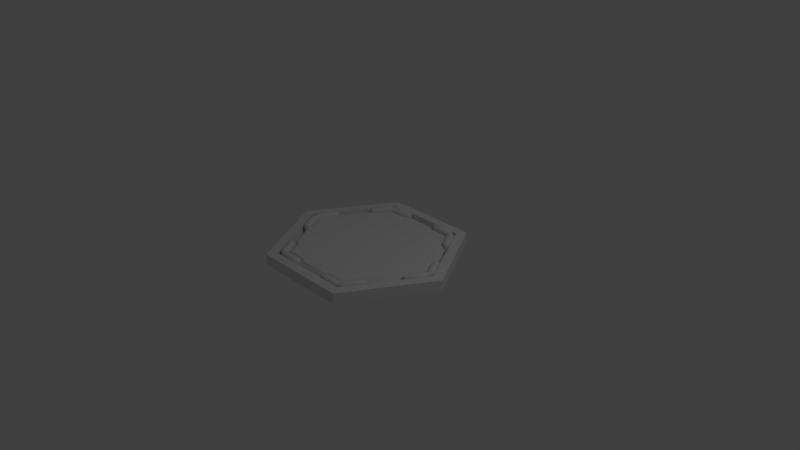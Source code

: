 # Source: Component_Hexabackground.blend  (saved by Blender 2.79.0; exported with 4.5.12 LTS)
import bpy
from mathutils import Matrix  # noqa: F401  (used for matrix-valued properties, if any)

bpy.ops.wm.read_factory_settings(use_empty=True)
scene = bpy.context.scene
scene.name = 'Scene'

# ---- collections
col_collection_1 = bpy.data.collections.new('Collection 1'); scene.collection.children.link(col_collection_1)

# ---- world
world_world = bpy.data.worlds.new('World'); scene.world = world_world
world_world.color = (0.05088, 0.05088, 0.05088)
world_world.use_sun_shadow = False
world_world.sun_shadow_jitter_overblur = 0.0
world_world.cycles.sampling_method = 'MANUAL'

# ---- cameras
cam_camera = bpy.data.cameras.new('Camera')
cam_camera.clip_end = 100.0
cam_camera.lens = 35.0
cam_camera.sensor_width = 32.0
cam_camera.sensor_height = 18.0
cam_camera.ortho_scale = 7.314
cam_camera.dof.focus_distance = 0.0
cam_camera.dof.aperture_fstop = 128.0

# ---- lights
light_lamp = bpy.data.lights.new('Lamp', 'POINT')
light_lamp.transmission_factor = 0.0
light_lamp.cutoff_distance = 30.0
light_lamp.energy = 100.0
light_lamp.shadow_buffer_clip_start = 1.001
light_lamp.shadow_soft_size = 0.1
light_lamp.shadow_maximum_resolution = 0.006
light_lamp.use_absolute_resolution = True

# ---- meshes
me_circle_004 = bpy.data.meshes.new('Circle.004')
me_circle_004.from_pydata([(0.5808, 1.006, 0.0005505), (-0.5808, 1.006, 0.0005505), (-1.162, -5.977e-08, 0.0005505), (-0.5808, -1.006, 0.0005505), (0.5808, -1.006, 0.0005505), (1.162, -1.198e-07, 0.0005505), (0.6525, 1.13, -0.002496), (-0.6525, 1.13, -0.002496), (-1.305, -1.172e-07, -0.002496), (-0.6525, -1.13, -0.002496), (0.6525, -1.13, -0.002496), (1.305, -1.749e-07, -0.002496), (0.5808, 1.006, -0.1551), (-0.5808, 1.006, -0.1551), (-1.162, -5.977e-08, -0.1551), (-0.5808, -1.006, -0.1551), (0.5808, -1.006, -0.1551), (1.162, -1.198e-07, -0.1551), (0.6525, 1.13, -0.1521), (-0.6525, 1.13, -0.1521), (-1.305, -1.172e-07, -0.1521), (-0.6525, -1.13, -0.1521), (0.6525, -1.13, -0.1521), (1.305, -1.749e-07, -0.1521)], [], [(4, 5, 11, 10), (2, 3, 9, 8), (0, 1, 7, 6), (5, 0, 6, 11), (3, 4, 10, 9), (1, 2, 8, 7), (10, 11, 23, 22), (1, 0, 12, 13), (7, 8, 20, 19), (5, 4, 16, 17), (11, 6, 18, 23), (2, 1, 13, 14), (8, 9, 21, 20), (0, 5, 17, 12), (3, 2, 14, 15), (9, 10, 22, 21), (6, 7, 19, 18), (4, 3, 15, 16), (14, 20, 21, 15), (15, 21, 22, 16), (13, 19, 20, 14), (12, 18, 19, 13), (17, 23, 18, 12), (16, 22, 23, 17)])
me_circle_004.use_remesh_preserve_volume = False
me_circle_004.use_remesh_preserve_attributes = False
me_circle_004.use_mirror_vertex_groups = False
me_circle_004.update()
me_circle = bpy.data.meshes.new('Circle')
me_circle.from_pydata([(-0.6066, -0.9466, 0.09227), (-0.7346, -0.7248, 0.09227), (-0.6066, -0.9466, -0.0074), (-0.5213, -0.8974, -0.0074), (-0.6481, -0.6778, -0.0074), (-0.7296, -0.6478, -0.0074), (-0.7346, -0.7248, -0.0074), (-0.5897, -0.9241, 0.174), (-0.6066, -0.9466, 0.1481), (-0.5664, -0.9298, 0.174), (-0.5213, -0.8974, 0.1481), (-0.5507, -0.8983, 0.174), (-0.6481, -0.6778, 0.1481), (-0.6658, -0.6989, 0.174), (-0.7296, -0.6478, 0.1481), (-0.706, -0.6841, 0.174), (-0.7346, -0.7248, 0.1481), (-0.7083, -0.7187, 0.174), (-1.123, -0.05201, 0.09227), (-1.038, -0.002782, 0.09227), (-0.995, -0.2738, 0.09227), (-1.123, -0.05201, -0.0074), (-1.038, -0.002782, -0.0074), (-0.911, -0.2224, -0.0074), (-0.9258, -0.308, -0.0074), (-0.995, -0.2738, -0.0074), (-1.095, -0.04862, 0.174), (-1.123, -0.05201, 0.1481), (-1.088, -0.02558, 0.174), (-1.038, -0.002782, 0.1481), (-1.053, -0.02777, 0.174), (-0.911, -0.2224, 0.1481), (-0.9382, -0.2272, 0.174), (-0.9258, -0.308, 0.1481), (-0.9455, -0.2694, 0.174), (-0.995, -0.2738, 0.1481), (-0.9765, -0.254, 0.174), (1.123, 0.05201, 0.09227), (0.911, 0.2224, 0.09227), (0.995, 0.2738, 0.09227), (1.123, 0.05201, -0.0074), (0.911, 0.2224, -0.0074), (0.9258, 0.308, -0.0074), (0.995, 0.2738, -0.0074), (1.095, 0.04862, 0.174), (1.123, 0.05201, 0.1481), (1.088, 0.02558, 0.174), (1.053, 0.02777, 0.174), (0.911, 0.2224, 0.1481), (0.9382, 0.2272, 0.174), (0.9258, 0.308, 0.1481), (0.9455, 0.2694, 0.174), (0.995, 0.2738, 0.1481), (0.9765, 0.254, 0.174), (0.6066, 0.9466, 0.09227), (0.7346, 0.7248, 0.09227), (0.6066, 0.9466, -0.0074), (0.6481, 0.6778, -0.0074), (0.7296, 0.6478, -0.0074), (0.7346, 0.7248, -0.0074), (0.5897, 0.9241, 0.174), (0.6066, 0.9466, 0.1481), (0.5664, 0.9298, 0.174), (0.5507, 0.8983, 0.174), (0.6481, 0.6778, 0.1481), (0.6658, 0.6989, 0.174), (0.7296, 0.6478, 0.1481), (0.706, 0.6841, 0.174), (0.7346, 0.7248, 0.1481), (0.7083, 0.7187, 0.174), (-1.123, 0.05201, 0.09227), (-0.911, 0.2224, 0.09227), (-0.995, 0.2738, 0.09227), (-1.123, 0.05201, -0.0074), (-0.911, 0.2224, -0.0074), (-0.9258, 0.308, -0.0074), (-0.995, 0.2738, -0.0074), (-1.095, 0.04862, 0.174), (-1.123, 0.05201, 0.1481), (-1.088, 0.02558, 0.174), (-1.053, 0.02777, 0.174), (-0.911, 0.2224, 0.1481), (-0.9382, 0.2272, 0.174), (-0.9258, 0.308, 0.1481), (-0.9455, 0.2694, 0.174), (-0.995, 0.2738, 0.1481), (-0.9765, 0.254, 0.174), (-0.6066, 0.9466, 0.09227), (-0.6481, 0.6778, 0.09227), (-0.7346, 0.7248, 0.09227), (-0.6066, 0.9466, -0.0074), (-0.5213, 0.8974, -0.0074), (-0.6481, 0.6778, -0.0074), (-0.7296, 0.6478, -0.0074), (-0.7346, 0.7248, -0.0074), (-0.5897, 0.9241, 0.174), (-0.6066, 0.9466, 0.1481), (-0.5664, 0.9298, 0.174), (-0.5213, 0.8974, 0.1481), (-0.5507, 0.8983, 0.174), (-0.6481, 0.6778, 0.1481), (-0.6658, 0.6989, 0.174), (-0.7296, 0.6478, 0.1481), (-0.706, 0.6841, 0.174), (-0.7346, 0.7248, 0.1481), (-0.7083, 0.7187, 0.174), (0.6066, -0.9466, 0.09227), (0.6481, -0.6778, 0.09227), (0.7346, -0.7248, 0.09227), (0.6066, -0.9466, -0.0074), (0.6481, -0.6778, -0.0074), (0.7296, -0.6478, -0.0074), (0.7346, -0.7248, -0.0074), (0.5897, -0.9241, 0.174), (0.6066, -0.9466, 0.1481), (0.5664, -0.9298, 0.174), (0.5507, -0.8983, 0.174), (0.6481, -0.6778, 0.1481), (0.6658, -0.6989, 0.174), (0.7296, -0.6478, 0.1481), (0.706, -0.6841, 0.174), (0.7346, -0.7248, 0.1481), (0.7083, -0.7187, 0.174), (1.123, -0.05201, 0.09227), (1.038, -0.002782, 0.09227), (0.911, -0.2224, 0.09227), (0.995, -0.2738, 0.09227), (1.123, -0.05201, -0.0074), (1.038, -0.002782, -0.0074), (0.911, -0.2224, -0.0074), (0.9258, -0.308, -0.0074), (0.995, -0.2738, -0.0074), (1.095, -0.04862, 0.174), (1.123, -0.05201, 0.1481), (1.088, -0.02558, 0.174), (1.038, -0.002782, 0.1481), (1.053, -0.02777, 0.174), (0.911, -0.2224, 0.1481), (0.9382, -0.2272, 0.174), (0.9258, -0.308, 0.1481), (0.9455, -0.2694, 0.174), (0.995, -0.2738, 0.1481), (0.9765, -0.254, 0.174), (-0.5165, 0.9986, 0.09227), (-0.2604, 0.9986, 0.09227), (-0.5165, 0.9986, -0.0074), (-0.2629, 0.9002, -0.0074), (-0.1962, 0.9558, -0.0074), (-0.2604, 0.9986, -0.0074), (-0.5054, 0.9727, 0.174), (-0.5165, 0.9986, 0.1481), (-0.5221, 0.9554, 0.174), (-0.5026, 0.9261, 0.174), (-0.2629, 0.9002, 0.1481), (-0.2723, 0.9261, 0.174), (-0.1962, 0.9558, 0.1481), (-0.2394, 0.9535, 0.174), (-0.2604, 0.9986, 0.1481), (-0.2682, 0.9727, 0.174), (0.5165, 0.9986, 0.09227), (0.2604, 0.9986, 0.09227), (0.5165, 0.9986, -0.0074), (0.5165, 0.9002, -0.0074), (0.2629, 0.9002, -0.0074), (0.1962, 0.9558, -0.0074), (0.2604, 0.9986, -0.0074), (0.5054, 0.9727, 0.174), (0.5165, 0.9986, 0.1481), (0.5221, 0.9554, 0.174), (0.5165, 0.9002, 0.1481), (0.5026, 0.9261, 0.174), (0.2629, 0.9002, 0.1481), (0.2723, 0.9261, 0.174), (0.1962, 0.9558, 0.1481), (0.2394, 0.9535, 0.174), (0.2604, 0.9986, 0.1481), (0.2682, 0.9727, 0.174), (-0.5165, -0.9986, 0.09227), (-0.2604, -0.9986, 0.09227), (-0.5165, -0.9986, -0.0074), (-0.2629, -0.9002, -0.0074), (-0.1962, -0.9558, -0.0074), (-0.2604, -0.9986, -0.0074), (-0.5054, -0.9727, 0.174), (-0.5165, -0.9986, 0.1481), (-0.5221, -0.9554, 0.174), (-0.5026, -0.9261, 0.174), (-0.2629, -0.9002, 0.1481), (-0.2723, -0.9261, 0.174), (-0.1962, -0.9558, 0.1481), (-0.2394, -0.9535, 0.174), (-0.2604, -0.9986, 0.1481), (-0.2682, -0.9727, 0.174), (0.5165, -0.9986, 0.09227), (0.2604, -0.9986, 0.09227), (0.5165, -0.9986, -0.0074), (0.5165, -0.9002, -0.0074), (0.2629, -0.9002, -0.0074), (0.1962, -0.9558, -0.0074), (0.2604, -0.9986, -0.0074), (0.5054, -0.9727, 0.174), (0.5165, -0.9986, 0.1481), (0.5221, -0.9554, 0.174), (0.5165, -0.9002, 0.1481), (0.5026, -0.9261, 0.174), (0.2629, -0.9002, 0.1481), (0.2723, -0.9261, 0.174), (0.1962, -0.9558, 0.1481), (0.2394, -0.9535, 0.174), (0.2604, -0.9986, 0.1481), (0.2682, -0.9727, 0.174), (-0.5532, 0.9582, 0.1496), (-0.554, 0.9595, 0.09227), (-0.5412, 0.9373, 0.1481), (-0.5412, 0.9373, 0.09227), (-0.5412, 0.9373, -0.0074), (-0.554, 0.9595, -0.0074), (0.5412, -0.9373, 0.1481), (0.554, -0.9595, 0.1481), (0.554, -0.9595, 0.09227), (0.554, -0.9595, -0.0074), (-1.082, -6.903e-08, 0.1481), (-1.108, -7.451e-08, 0.1481), (-1.082, -6.903e-08, 0.09227), (-1.108, -7.451e-08, -0.0074), (-1.108, -7.451e-08, 0.09227), (-1.082, -6.903e-08, -0.0074), (-0.554, -0.9595, 0.09227), (-0.554, -0.9595, -0.0074), (-0.554, -0.9595, 0.1481), (0.554, 0.9595, 0.09227), (0.5412, 0.9373, 0.1481), (0.554, 0.9595, 0.1481), (0.554, 0.9595, -0.0074), (-0.5412, -0.9373, 0.1481), (1.106, 7.369e-08, 0.1496), (1.082, 6.903e-08, 0.1481), (1.108, 7.451e-08, -0.0074), (1.108, 7.451e-08, 0.09227), (-0.261, -0.4521, 0.1491), (0.522, 5.96e-08, 0.1491), (0.261, 0.4521, 0.1491), (-0.261, 0.4521, 0.1491), (0.261, -0.4521, 0.1491), (-0.522, 0.0, 0.1491), (0.4932, -0.8542, 0.1446), (-0.4932, -0.8542, 0.1446), (0.9864, 2.384e-07, 0.1446), (0.4932, 0.8542, 0.1446), (-0.4932, 0.8542, 0.1446), (-0.9864, -5.96e-08, 0.1446), (0.251, -0.8542, 0.1446), (-0.251, -0.8542, 0.1446), (0.8664, -0.2077, 0.1446), (0.6131, -0.6465, 0.1446), (0.6101, 0.6517, 0.1446), (0.8694, 0.2025, 0.1446), (-0.251, 0.8542, 0.1446), (0.251, 0.8542, 0.1446), (-0.8664, 0.2077, 0.1446), (-0.6131, 0.6465, 0.1446), (-0.6101, -0.6517, 0.1446), (-0.8694, -0.2025, 0.1446), (0.19, -0.8972, 0.1446), (-0.19, -0.8972, 0.1446), (0.872, -0.2841, 0.1446), (0.6821, -0.6131, 0.1446), (0.6818, 0.6135, 0.1446), (0.8722, 0.2837, 0.1446), (-0.19, 0.8972, 0.1446), (0.1899, 0.8972, 0.1446), (-0.872, 0.2841, 0.1446), (-0.6821, 0.6131, 0.1446), (-0.6818, -0.6135, 0.1446), (-0.8722, -0.2837, 0.1446), (0.5234, 0.9066, 0.09104), (0.2664, -0.9066, 0.09104), (-0.2664, -0.9066, 0.09104), (-0.2664, 0.9066, 0.09104), (0.2664, 0.9066, 0.09104), (0.2016, -0.9522, 0.09104), (-0.2016, -0.9522, 0.09104), (-0.9249, 0.3025, 0.09104), (-0.7244, 0.6497, 0.09104), (-0.911, -0.2224, 0.1031), (-0.9249, -0.3025, 0.09104), (-0.6481, -0.6778, 0.1031), (-0.7244, -0.6497, 0.09104), (-0.5247, 0.9043, 0.09104), (-0.5247, -0.9043, 0.09104), (0.2056, 0.948, 0.09227), (-0.2056, 0.948, 0.09227), (0.5208, -0.9066, 0.09104), (0.6429, 0.6867, 0.0976), (0.7228, 0.6503, 0.09213), (0.7244, -0.6497, 0.09104), (0.9246, 0.3008, 0.09213), (0.9249, -0.3025, 0.09104)], [(213, 214)], [(1, 287, 5, 6), (286, 289, 3, 4), (0, 1, 6, 2), (287, 286, 4, 5), (0, 227, 229, 8), (287, 1, 16, 14), (1, 0, 8, 16), (9, 7, 8, 229), (11, 9, 229, 234, 10), (13, 11, 10, 12), (15, 13, 12, 14), (17, 15, 14, 16), (7, 17, 16, 8), (9, 11, 13, 15, 17, 7), (20, 25, 24, 285), (284, 23, 22, 19), (18, 21, 25, 20), (285, 24, 23, 284), (18, 27, 222, 225), (285, 33, 35, 20), (20, 35, 27, 18), (28, 222, 27, 26), (30, 29, 221, 222, 28), (32, 31, 29, 30), (34, 33, 31, 32), (36, 35, 33, 34), (26, 27, 35, 36), (28, 26, 36, 34, 32, 30), (39, 43, 42, 296), (38, 41, 128, 124), (37, 40, 43, 39), (296, 42, 41, 38), (37, 45, 235, 238), (296, 50, 52, 39), (39, 52, 45, 37), (46, 235, 45, 44), (47, 135, 236, 235, 46), (49, 48, 135, 47), (51, 50, 48, 49), (53, 52, 50, 51), (44, 45, 52, 53), (46, 44, 53, 51, 49, 47), (55, 294, 58, 59), (293, 275, 162, 57), (54, 55, 59, 56), (294, 293, 57, 58), (54, 230, 232, 61), (294, 55, 68, 66), (55, 54, 61, 68), (62, 60, 61, 232), (63, 62, 232, 231, 169), (65, 63, 169, 64), (67, 65, 64, 66), (69, 67, 66, 68), (60, 69, 68, 61), (62, 63, 65, 67, 69, 60), (72, 282, 75, 76), (71, 19, 22, 74), (70, 72, 76, 73), (282, 71, 74, 75), (70, 225, 222, 78), (282, 72, 85, 83), (72, 70, 78, 85), (79, 77, 78, 222), (80, 79, 222, 221, 29), (82, 80, 29, 81), (84, 82, 81, 83), (86, 84, 83, 85), (77, 86, 85, 78), (79, 80, 82, 84, 86, 77), (89, 94, 93, 283), (88, 92, 91, 288), (87, 90, 94, 89), (283, 93, 92, 88), (87, 96, 211, 212), (283, 102, 104, 89), (89, 104, 96, 87), (97, 211, 96, 95), (99, 98, 213, 211, 97), (101, 100, 98, 99), (103, 102, 100, 101), (105, 104, 102, 103), (95, 96, 104, 105), (97, 95, 105, 103, 101, 99), (108, 112, 111, 295), (107, 110, 196, 292), (106, 109, 112, 108), (295, 111, 110, 107), (106, 114, 218, 219), (295, 119, 121, 108), (108, 121, 114, 106), (115, 218, 114, 113), (116, 203, 217, 218, 115), (118, 117, 203, 116), (120, 119, 117, 118), (122, 121, 119, 120), (113, 114, 121, 122), (115, 113, 122, 120, 118, 116), (126, 297, 130, 131), (125, 124, 128, 129), (123, 126, 131, 127), (297, 125, 129, 130), (123, 238, 235, 133), (297, 126, 141, 139), (126, 123, 133, 141), (134, 132, 133, 235), (136, 134, 235, 236, 135), (138, 136, 135, 137), (140, 138, 137, 139), (142, 140, 139, 141), (132, 142, 141, 133), (134, 136, 138, 140, 142, 132), (144, 291, 147, 148), (278, 288, 91, 146), (143, 144, 148, 145), (291, 278, 146, 147), (143, 212, 211, 150), (291, 144, 157, 155), (144, 143, 150, 157), (151, 149, 150, 211), (152, 151, 211, 213, 98), (154, 152, 98, 153), (156, 154, 153, 155), (158, 156, 155, 157), (149, 158, 157, 150), (151, 152, 154, 156, 158, 149), (160, 165, 164, 290), (279, 163, 162, 275), (159, 161, 165, 160), (290, 164, 163, 279), (159, 167, 232, 230), (290, 173, 175, 160), (160, 175, 167, 159), (168, 232, 167, 166), (170, 169, 231, 232, 168), (172, 171, 169, 170), (174, 173, 171, 172), (176, 175, 173, 174), (166, 167, 175, 176), (168, 166, 176, 174, 172, 170), (178, 182, 181, 281), (277, 180, 3, 289), (177, 179, 182, 178), (281, 181, 180, 277), (177, 184, 229, 227), (281, 189, 191, 178), (178, 191, 184, 177), (185, 229, 184, 183), (186, 10, 234, 229, 185), (188, 187, 10, 186), (190, 189, 187, 188), (192, 191, 189, 190), (183, 184, 191, 192), (185, 183, 192, 190, 188, 186), (194, 280, 198, 199), (276, 292, 196, 197), (193, 194, 199, 195), (280, 276, 197, 198), (193, 219, 218, 201), (280, 194, 209, 207), (194, 193, 201, 209), (202, 200, 201, 218), (204, 202, 218, 217, 203), (206, 204, 203, 205), (208, 206, 205, 207), (210, 208, 207, 209), (200, 210, 209, 201), (202, 204, 206, 208, 210, 200), (216, 212, 143, 145), (212, 216, 90, 87), (220, 219, 193, 195), (219, 220, 109, 106), (228, 227, 0, 2), (230, 233, 161, 159), (233, 230, 54, 56), (238, 237, 40, 37), (224, 225, 70, 73), (225, 224, 21, 18), (237, 238, 123, 127), (227, 228, 179, 177), (243, 240, 241, 242, 244, 239), (244, 250, 262, 261, 246, 239), (241, 248, 258, 257, 249, 242), (243, 245, 254, 253, 247, 240), (242, 249, 260, 259, 250, 244), (240, 247, 256, 255, 248, 241), (239, 246, 252, 251, 245, 243), (257, 258, 270, 269), (255, 256, 268, 267), (253, 254, 266, 265), (251, 252, 264, 263), (261, 262, 274, 273), (259, 260, 272, 271), (255, 267, 294, 293), (256, 247, 124, 38), (268, 256, 38, 296), (250, 259, 71, 19), (258, 248, 275, 279), (253, 265, 297, 125), (260, 249, 288, 88), (266, 254, 107, 295), (246, 261, 286, 289), (262, 250, 19, 284), (251, 263, 280, 276), (264, 252, 277, 281), (263, 264, 281, 280), (261, 273, 287, 286), (265, 266, 295, 297), (245, 251, 276, 292), (274, 262, 284, 285), (267, 268, 296, 294), (259, 271, 282, 71), (269, 270, 290, 291), (247, 253, 125, 124), (272, 260, 88, 283), (271, 272, 283, 282), (273, 274, 285, 287), (248, 255, 293, 275), (257, 269, 291, 278), (252, 246, 289, 277), (270, 258, 279, 290), (249, 257, 278, 288), (254, 245, 292, 107), (290, 279, 171, 173), (289, 286, 12, 10), (292, 276, 205, 203), (276, 280, 207, 205), (284, 19, 29, 31), (125, 297, 139, 137), (278, 291, 155, 153), (279, 275, 169, 171), (19, 71, 81, 29), (88, 288, 98, 100), (281, 277, 187, 189), (71, 282, 83, 81), (283, 88, 100, 102), (288, 278, 153, 98), (107, 292, 203, 117), (275, 293, 64, 169), (286, 287, 14, 12), (38, 124, 135, 48), (296, 38, 48, 50), (285, 284, 31, 33), (277, 289, 10, 187), (124, 125, 137, 135), (295, 107, 117, 119), (293, 294, 66, 64)])
me_circle.polygons.foreach_set('use_smooth', [True] * 247)
_k = set([(19, 71), (19, 284), (38, 124), (38, 296), (71, 282), (88, 283), (88, 288), (107, 292), (107, 295), (124, 125), (125, 297), (239, 243), (239, 244), (240, 241), (240, 243), (241, 242), (242, 244), (245, 251), (245, 254), (246, 252), (246, 261), (247, 253), (247, 256), (248, 255), (248, 258), (249, 257), (249, 260), (250, 259), (250, 262), (251, 263), (252, 264), (253, 265), (254, 266), (255, 267), (256, 268), (257, 269), (258, 270), (259, 271), (260, 272), (261, 273), (262, 274), (263, 264), (265, 266), (267, 268), (269, 270), (271, 272), (273, 274), (275, 279), (275, 293), (276, 280), (276, 292), (277, 281), (277, 289), (278, 288), (278, 291), (279, 290), (284, 285), (286, 287), (286, 289), (293, 294)])
me_circle.attributes.new('sharp_edge', 'BOOLEAN', 'EDGE').data.foreach_set('value', [ (min(e.vertices), max(e.vertices)) in _k for e in me_circle.edges])
_uv = me_circle.uv_layers.new(name='UVMap')
_uv.uv.foreach_set('vector', [0.7017, 0.2234, 0.6859, 0.2437, 0.6629, 0.218, 0.6834, 0.2003, 0.6688, 0.2669, 0.6019, 0.3278, 0.5785, 0.3022, 0.6414, 0.2395, 0.7637, 0.2004, 0.7017, 0.2234, 0.6834, 0.2003, 0.7571, 0.1701, 0.6859, 0.2437, 0.6688, 0.2669, 0.6414, 0.2395, 0.6629, 0.218, 0.7637, 0.2004, 0.7817, 0.1989, 0.7812, 0.2187, 0.7656, 0.2156, 0.6859, 0.2437, 0.7017, 0.2234, 0.7109, 0.2329, 0.7042, 0.2448, 0.7017, 0.2234, 0.7637, 0.2004, 0.7656, 0.2156, 0.7109, 0.2329, 0.7712, 0.2266, 0.7655, 0.2249, 0.7656, 0.2156, 0.7812, 0.2187, 0.7702, 0.2359, 0.7712, 0.2266, 0.7812, 0.2187, 0.7817, 0.2276, 0.7817, 0.2443, 0.7185, 0.2479, 0.7702, 0.2359, 0.7817, 0.2443, 0.7159, 0.2566, 0.7118, 0.2437, 0.7185, 0.2479, 0.7159, 0.2566, 0.7042, 0.2448, 0.7159, 0.2391, 0.7118, 0.2437, 0.7042, 0.2448, 0.7109, 0.2329, 0.7655, 0.2249, 0.7159, 0.2391, 0.7109, 0.2329, 0.7656, 0.2156, 0.7712, 0.2266, 0.7702, 0.2359, 0.7185, 0.2479, 0.7118, 0.2437, 0.7159, 0.2391, 0.7655, 0.2249, 0.701, 0.1056, 0.6823, 0.1285, 0.662, 0.1105, 0.6855, 0.08494, 0.6686, 0.06147, 0.6407, 0.08859, 0.5785, 0.02467, 0.6036, 0.0002191, 0.7629, 0.1291, 0.756, 0.1599, 0.6823, 0.1285, 0.701, 0.1056, 0.6855, 0.08494, 0.662, 0.1105, 0.6407, 0.08859, 0.6686, 0.06147, 0.7629, 0.1291, 0.7648, 0.1139, 0.7805, 0.1109, 0.7808, 0.1307, 0.6855, 0.08494, 0.7038, 0.08416, 0.7104, 0.09618, 0.701, 0.1056, 0.701, 0.1056, 0.7104, 0.09618, 0.7648, 0.1139, 0.7629, 0.1291, 0.7704, 0.103, 0.7805, 0.1109, 0.7648, 0.1139, 0.7647, 0.1047, 0.7694, 0.09377, 0.7806, 0.08563, 0.7808, 0.102, 0.7805, 0.1109, 0.7704, 0.103, 0.7182, 0.08127, 0.7157, 0.07254, 0.7806, 0.08563, 0.7694, 0.09377, 0.7114, 0.08529, 0.7038, 0.08416, 0.7157, 0.07254, 0.7182, 0.08127, 0.7154, 0.08998, 0.7104, 0.09618, 0.7038, 0.08416, 0.7114, 0.08529, 0.7647, 0.1047, 0.7648, 0.1139, 0.7104, 0.09618, 0.7154, 0.08998, 0.7704, 0.103, 0.7647, 0.1047, 0.7154, 0.08998, 0.7114, 0.08529, 0.7182, 0.08127, 0.7694, 0.09377, 0.7149, 0.6863, 0.7335, 0.6623, 0.7559, 0.6806, 0.7316, 0.7091, 0.7528, 0.73, 0.779, 0.7035, 0.8479, 0.7715, 0.8217, 0.798, 0.6529, 0.6654, 0.6583, 0.6345, 0.7335, 0.6623, 0.7149, 0.6863, 0.7316, 0.7091, 0.7559, 0.6806, 0.779, 0.7035, 0.7528, 0.73, 0.6529, 0.6654, 0.6517, 0.6804, 0.6367, 0.6848, 0.6353, 0.6648, 0.7316, 0.7091, 0.7109, 0.707, 0.705, 0.6959, 0.7149, 0.6863, 0.7149, 0.6863, 0.705, 0.6959, 0.6517, 0.6804, 0.6529, 0.6654, 0.6467, 0.6913, 0.6367, 0.6848, 0.6517, 0.6804, 0.6522, 0.6894, 0.6481, 0.7003, 0.6359, 0.7089, 0.6367, 0.693, 0.6367, 0.6848, 0.6467, 0.6913, 0.6981, 0.7104, 0.7009, 0.7187, 0.6359, 0.7089, 0.6481, 0.7003, 0.7042, 0.7063, 0.7109, 0.707, 0.7009, 0.7187, 0.6981, 0.7104, 0.7003, 0.702, 0.705, 0.6959, 0.7109, 0.707, 0.7042, 0.7063, 0.6522, 0.6894, 0.6517, 0.6804, 0.705, 0.6959, 0.7003, 0.702, 0.6467, 0.6913, 0.6522, 0.6894, 0.7003, 0.702, 0.7042, 0.7063, 0.6981, 0.7104, 0.6481, 0.7003, 0.2875, 0.9118, 0.3033, 0.8895, 0.3276, 0.9166, 0.3063, 0.935, 0.324, 0.865, 0.3876, 0.7993, 0.4136, 0.8244, 0.3496, 0.8937, 0.2263, 0.9338, 0.2875, 0.9118, 0.3063, 0.935, 0.2324, 0.964, 0.3033, 0.8895, 0.324, 0.865, 0.3496, 0.8937, 0.3276, 0.9166, 0.2263, 0.9338, 0.2085, 0.9351, 0.2094, 0.9156, 0.2247, 0.9188, 0.3033, 0.8895, 0.2875, 0.9118, 0.2778, 0.9025, 0.2835, 0.8915, 0.2875, 0.9118, 0.2263, 0.9338, 0.2247, 0.9188, 0.2778, 0.9025, 0.2194, 0.908, 0.225, 0.9098, 0.2247, 0.9188, 0.2094, 0.9156, 0.2205, 0.8989, 0.2194, 0.908, 0.2094, 0.9156, 0.2091, 0.9068, 0.2077, 0.8903, 0.2708, 0.8882, 0.2205, 0.8989, 0.2077, 0.8903, 0.2737, 0.88, 0.2769, 0.8923, 0.2708, 0.8882, 0.2737, 0.88, 0.2835, 0.8915, 0.2731, 0.8966, 0.2769, 0.8923, 0.2835, 0.8915, 0.2778, 0.9025, 0.225, 0.9098, 0.2731, 0.8966, 0.2778, 0.9025, 0.2247, 0.9188, 0.2194, 0.908, 0.2205, 0.8989, 0.2708, 0.8882, 0.2769, 0.8923, 0.2731, 0.8966, 0.225, 0.9098, 0.8605, 0.1105, 0.8784, 0.08781, 0.9021, 0.1171, 0.8789, 0.1353, 0.9011, 0.06658, 0.9742, 0.0002195, 0.9998, 0.02841, 0.9267, 0.09477, 0.7969, 0.1304, 0.8605, 0.1105, 0.8789, 0.1353, 0.8017, 0.1618, 0.8784, 0.08781, 0.9011, 0.06658, 0.9267, 0.09477, 0.9021, 0.1171, 0.7969, 0.1304, 0.7786, 0.1309, 0.7805, 0.1109, 0.7959, 0.1151, 0.8784, 0.08781, 0.8605, 0.1105, 0.8507, 0.1005, 0.857, 0.08924, 0.8605, 0.1105, 0.7969, 0.1304, 0.7959, 0.1151, 0.8507, 0.1005, 0.7911, 0.1038, 0.7966, 0.1059, 0.7959, 0.1151, 0.7805, 0.1109, 0.7927, 0.09466, 0.7911, 0.1038, 0.7805, 0.1109, 0.7808, 0.102, 0.7806, 0.08563, 0.8439, 0.08549, 0.7927, 0.09466, 0.7806, 0.08563, 0.847, 0.0771, 0.8501, 0.08985, 0.8439, 0.08549, 0.847, 0.0771, 0.857, 0.08924, 0.8461, 0.09415, 0.8501, 0.08985, 0.857, 0.08924, 0.8507, 0.1005, 0.7966, 0.1059, 0.8461, 0.09415, 0.8507, 0.1005, 0.7959, 0.1151, 0.7911, 0.1038, 0.7927, 0.09466, 0.8439, 0.08549, 0.8501, 0.08985, 0.8461, 0.09415, 0.7966, 0.1059, 0.5579, 0.9112, 0.5388, 0.9353, 0.5164, 0.9164, 0.5409, 0.8882, 0.5191, 0.8663, 0.4927, 0.8935, 0.4236, 0.8265, 0.4485, 0.7985, 0.6206, 0.9329, 0.6148, 0.9641, 0.5388, 0.9353, 0.5579, 0.9112, 0.5409, 0.8882, 0.5164, 0.9164, 0.4927, 0.8935, 0.5191, 0.8663, 0.6206, 0.9329, 0.622, 0.9177, 0.6372, 0.9136, 0.6384, 0.9337, 0.5409, 0.8882, 0.5621, 0.8902, 0.568, 0.9016, 0.5579, 0.9112, 0.5579, 0.9112, 0.568, 0.9016, 0.622, 0.9177, 0.6206, 0.9329, 0.6272, 0.9068, 0.6372, 0.9136, 0.622, 0.9177, 0.6216, 0.9086, 0.626, 0.8976, 0.6369, 0.8892, 0.6374, 0.9054, 0.6372, 0.9136, 0.6272, 0.9068, 0.5752, 0.8869, 0.5724, 0.8785, 0.6369, 0.8892, 0.626, 0.8976, 0.5689, 0.8911, 0.5621, 0.8902, 0.5724, 0.8785, 0.5752, 0.8869, 0.5728, 0.8955, 0.568, 0.9016, 0.5621, 0.8902, 0.5689, 0.8911, 0.6216, 0.9086, 0.622, 0.9177, 0.568, 0.9016, 0.5728, 0.8955, 0.6272, 0.9068, 0.6216, 0.9086, 0.5728, 0.8955, 0.5689, 0.8911, 0.5752, 0.8869, 0.626, 0.8976, 0.2893, 0.6869, 0.3081, 0.6632, 0.3303, 0.6817, 0.3062, 0.7096, 0.3277, 0.7311, 0.3537, 0.7043, 0.4232, 0.7714, 0.3984, 0.7989, 0.2274, 0.6656, 0.2331, 0.6347, 0.3081, 0.6632, 0.2893, 0.6869, 0.3062, 0.7096, 0.3303, 0.6817, 0.3537, 0.7043, 0.3277, 0.7311, 0.2274, 0.6656, 0.2261, 0.6806, 0.2109, 0.6841, 0.2097, 0.6648, 0.3062, 0.7096, 0.2853, 0.7076, 0.2794, 0.6965, 0.2893, 0.6869, 0.2893, 0.6869, 0.2794, 0.6965, 0.2261, 0.6806, 0.2274, 0.6656, 0.2209, 0.6915, 0.2109, 0.6841, 0.2261, 0.6806, 0.2265, 0.6897, 0.2222, 0.7006, 0.2097, 0.7091, 0.2108, 0.6929, 0.2109, 0.6841, 0.2209, 0.6915, 0.2724, 0.711, 0.2752, 0.7193, 0.2097, 0.7091, 0.2222, 0.7006, 0.2786, 0.7069, 0.2853, 0.7076, 0.2752, 0.7193, 0.2724, 0.711, 0.2747, 0.7025, 0.2794, 0.6965, 0.2853, 0.7076, 0.2786, 0.7069, 0.2265, 0.6897, 0.2261, 0.6806, 0.2794, 0.6965, 0.2747, 0.7025, 0.2209, 0.6915, 0.2265, 0.6897, 0.2747, 0.7025, 0.2786, 0.7069, 0.2724, 0.711, 0.2222, 0.7006, 0.5577, 0.6869, 0.5407, 0.7099, 0.5164, 0.6816, 0.5388, 0.6629, 0.5188, 0.7315, 0.4497, 0.798, 0.4236, 0.7709, 0.4927, 0.7044, 0.62, 0.6654, 0.5577, 0.6869, 0.5388, 0.6629, 0.6144, 0.6346, 0.5407, 0.7099, 0.5188, 0.7315, 0.4927, 0.7044, 0.5164, 0.6816, 0.62, 0.6654, 0.638, 0.6645, 0.6367, 0.6848, 0.6214, 0.6805, 0.5407, 0.7099, 0.5577, 0.6869, 0.5677, 0.6965, 0.5618, 0.7078, 0.5577, 0.6869, 0.62, 0.6654, 0.6214, 0.6805, 0.5677, 0.6965, 0.6266, 0.6914, 0.621, 0.6896, 0.6214, 0.6805, 0.6367, 0.6848, 0.6253, 0.7005, 0.6266, 0.6914, 0.6367, 0.6848, 0.6367, 0.693, 0.6359, 0.7089, 0.5749, 0.7111, 0.6253, 0.7005, 0.6359, 0.7089, 0.5721, 0.7195, 0.5686, 0.707, 0.5749, 0.7111, 0.5721, 0.7195, 0.5618, 0.7078, 0.5725, 0.7026, 0.5686, 0.707, 0.5618, 0.7078, 0.5677, 0.6965, 0.621, 0.6896, 0.5725, 0.7026, 0.5677, 0.6965, 0.6214, 0.6805, 0.6266, 0.6914, 0.6253, 0.7005, 0.5749, 0.7111, 0.5686, 0.707, 0.5725, 0.7026, 0.621, 0.6896, 0.7149, 0.9142, 0.7318, 0.8917, 0.7558, 0.9207, 0.7329, 0.9384, 0.751, 0.8719, 0.8145, 0.7985, 0.8417, 0.8236, 0.7782, 0.8971, 0.6529, 0.9332, 0.7149, 0.9142, 0.7329, 0.9384, 0.6574, 0.9636, 0.7318, 0.8917, 0.751, 0.8719, 0.7782, 0.8971, 0.7558, 0.9207, 0.6529, 0.9332, 0.6352, 0.9334, 0.6372, 0.9136, 0.6521, 0.9183, 0.7318, 0.8917, 0.7149, 0.9142, 0.7052, 0.9046, 0.7109, 0.8939, 0.7149, 0.9142, 0.6529, 0.9332, 0.6521, 0.9183, 0.7052, 0.9046, 0.6474, 0.9073, 0.6528, 0.9093, 0.6521, 0.9183, 0.6372, 0.9136, 0.649, 0.8983, 0.6474, 0.9073, 0.6372, 0.9136, 0.6374, 0.9054, 0.6369, 0.8892, 0.6988, 0.8903, 0.649, 0.8983, 0.6369, 0.8892, 0.7018, 0.8824, 0.7046, 0.8944, 0.6988, 0.8903, 0.7018, 0.8824, 0.7109, 0.8939, 0.7007, 0.8985, 0.7046, 0.8944, 0.7109, 0.8939, 0.7052, 0.9046, 0.6528, 0.9093, 0.7007, 0.8985, 0.7052, 0.9046, 0.6521, 0.9183, 0.6474, 0.9073, 0.649, 0.8983, 0.6988, 0.8903, 0.7046, 0.8944, 0.7007, 0.8985, 0.6528, 0.9093, 0.1299, 0.9167, 0.1117, 0.9417, 0.08795, 0.9238, 0.1123, 0.8937, 0.09236, 0.8736, 0.06472, 0.8997, 0.0002191, 0.8264, 0.02698, 0.7993, 0.1936, 0.9352, 0.1894, 0.9668, 0.1117, 0.9417, 0.1299, 0.9167, 0.1123, 0.8937, 0.08795, 0.9238, 0.06472, 0.8997, 0.09236, 0.8736, 0.1936, 0.9352, 0.1942, 0.9199, 0.2094, 0.9156, 0.2116, 0.9351, 0.1123, 0.8937, 0.1337, 0.8958, 0.1397, 0.9067, 0.1299, 0.9167, 0.1299, 0.9167, 0.1397, 0.9067, 0.1942, 0.9199, 0.1936, 0.9352, 0.1989, 0.9087, 0.2094, 0.9156, 0.1942, 0.9199, 0.1934, 0.9108, 0.1971, 0.8995, 0.2077, 0.8903, 0.2091, 0.9068, 0.2094, 0.9156, 0.1989, 0.9087, 0.1461, 0.892, 0.1429, 0.8839, 0.2077, 0.8903, 0.1971, 0.8995, 0.1402, 0.8963, 0.1337, 0.8958, 0.1429, 0.8839, 0.1461, 0.892, 0.1442, 0.9004, 0.1397, 0.9067, 0.1337, 0.8958, 0.1402, 0.8963, 0.1934, 0.9108, 0.1942, 0.9199, 0.1397, 0.9067, 0.1442, 0.9004, 0.1989, 0.9087, 0.1934, 0.9108, 0.1442, 0.9004, 0.1402, 0.8963, 0.1461, 0.892, 0.1971, 0.8995, 0.861, 0.2162, 0.8787, 0.1908, 0.9026, 0.2083, 0.8794, 0.2384, 0.9022, 0.2586, 0.9277, 0.2304, 0.9991, 0.2996, 0.9737, 0.3278, 0.7967, 0.1987, 0.8004, 0.1669, 0.8787, 0.1908, 0.861, 0.2162, 0.8794, 0.2384, 0.9026, 0.2083, 0.9277, 0.2304, 0.9022, 0.2586, 0.7967, 0.1987, 0.7964, 0.2141, 0.7812, 0.2187, 0.7787, 0.1991, 0.8794, 0.2384, 0.8579, 0.2374, 0.8514, 0.2265, 0.861, 0.2162, 0.861, 0.2162, 0.8514, 0.2265, 0.7964, 0.2141, 0.7967, 0.1987, 0.7919, 0.2255, 0.7812, 0.2187, 0.7964, 0.2141, 0.7974, 0.2232, 0.7938, 0.2346, 0.7817, 0.2443, 0.7817, 0.2276, 0.7812, 0.2187, 0.7919, 0.2255, 0.8452, 0.2414, 0.8485, 0.2495, 0.7817, 0.2443, 0.7938, 0.2346, 0.8511, 0.237, 0.8579, 0.2374, 0.8485, 0.2495, 0.8452, 0.2414, 0.847, 0.2329, 0.8514, 0.2265, 0.8579, 0.2374, 0.8511, 0.237, 0.7974, 0.2232, 0.7964, 0.2141, 0.8514, 0.2265, 0.847, 0.2329, 0.7919, 0.2255, 0.7974, 0.2232, 0.847, 0.2329, 0.8511, 0.237, 0.8452, 0.2414, 0.7938, 0.2346, 0.132, 0.6851, 0.1147, 0.7078, 0.09055, 0.6791, 0.1135, 0.6608, 0.09298, 0.7287, 0.02631, 0.7989, 0.0002191, 0.7718, 0.06668, 0.7019, 0.1946, 0.6651, 0.132, 0.6851, 0.1135, 0.6608, 0.1897, 0.6342, 0.1147, 0.7078, 0.09298, 0.7287, 0.06668, 0.7019, 0.09055, 0.6791, 0.1946, 0.6651, 0.2126, 0.6645, 0.2109, 0.6841, 0.1957, 0.6802, 0.1147, 0.7078, 0.132, 0.6851, 0.1419, 0.6948, 0.1359, 0.7059, 0.132, 0.6851, 0.1946, 0.6651, 0.1957, 0.6802, 0.1419, 0.6948, 0.2006, 0.6913, 0.195, 0.6893, 0.1957, 0.6802, 0.2109, 0.6841, 0.1991, 0.7004, 0.2006, 0.6913, 0.2109, 0.6841, 0.2108, 0.6929, 0.2097, 0.7091, 0.1487, 0.7093, 0.1991, 0.7004, 0.2097, 0.7091, 0.1457, 0.7174, 0.1426, 0.7052, 0.1487, 0.7093, 0.1457, 0.7174, 0.1359, 0.7059, 0.1465, 0.7009, 0.1426, 0.7052, 0.1359, 0.7059, 0.1419, 0.6948, 0.195, 0.6893, 0.1465, 0.7009, 0.1419, 0.6948, 0.1957, 0.6802, 0.2006, 0.6913, 0.1991, 0.7004, 0.1487, 0.7093, 0.1426, 0.7052, 0.1465, 0.7009, 0.195, 0.6893, 0.6396, 0.966, 0.6352, 0.9334, 0.6529, 0.9332, 0.6574, 0.9636, 0.6384, 0.9337, 0.6331, 0.9674, 0.6148, 0.9641, 0.6206, 0.9329, 0.2076, 0.6315, 0.2126, 0.6645, 0.1946, 0.6651, 0.1897, 0.6342, 0.2097, 0.6648, 0.2151, 0.6315, 0.2331, 0.6347, 0.2274, 0.6656, 0.7747, 0.1663, 0.7817, 0.1989, 0.7637, 0.2004, 0.7571, 0.1701, 0.2116, 0.9351, 0.2079, 0.9692, 0.1894, 0.9668, 0.1936, 0.9352, 0.2148, 0.9674, 0.2085, 0.9351, 0.2263, 0.9338, 0.2324, 0.964, 0.6353, 0.6648, 0.6402, 0.6315, 0.6583, 0.6345, 0.6529, 0.6654, 0.7834, 0.1644, 0.7786, 0.1309, 0.7969, 0.1304, 0.8017, 0.1618, 0.7808, 0.1307, 0.774, 0.164, 0.756, 0.1599, 0.7629, 0.1291, 0.6323, 0.6315, 0.638, 0.6645, 0.62, 0.6654, 0.6144, 0.6346, 0.7787, 0.1991, 0.7818, 0.1649, 0.8004, 0.1669, 0.7967, 0.1987, 0.2883, 0.1615, 0.4223, 0.2381, 0.4223, 0.3925, 0.2892, 0.4699, 0.1556, 0.3932, 0.1552, 0.2392, 0.1556, 0.3932, 0.03576, 0.4612, 0.03467, 0.3909, 0.03458, 0.2404, 0.03614, 0.1706, 0.1552, 0.2392, 0.4223, 0.3925, 0.5411, 0.4616, 0.4789, 0.4993, 0.353, 0.5727, 0.2895, 0.6075, 0.2892, 0.4699, 0.2883, 0.1615, 0.2878, 0.02383, 0.3517, 0.05784, 0.4808, 0.1314, 0.542, 0.1695, 0.4223, 0.2381, 0.2892, 0.4699, 0.2895, 0.6075, 0.2256, 0.5734, 0.0968, 0.4996, 0.03576, 0.4612, 0.1556, 0.3932, 0.4223, 0.2381, 0.542, 0.1695, 0.544, 0.2402, 0.5431, 0.3918, 0.5411, 0.4616, 0.4223, 0.3925, 0.1552, 0.2392, 0.03614, 0.1706, 0.09817, 0.1326, 0.2242, 0.05873, 0.2878, 0.02383, 0.2883, 0.1615, 0.353, 0.5727, 0.4789, 0.4993, 0.4689, 0.5196, 0.3752, 0.5736, 0.5431, 0.3918, 0.544, 0.2402, 0.5564, 0.2616, 0.5553, 0.3709, 0.4808, 0.1314, 0.3517, 0.05784, 0.375, 0.05672, 0.4697, 0.1112, 0.2242, 0.05873, 0.09817, 0.1326, 0.1081, 0.1123, 0.202, 0.05782, 0.03458, 0.2404, 0.03467, 0.3909, 0.02223, 0.37, 0.02256, 0.2613, 0.0968, 0.4996, 0.2256, 0.5734, 0.2023, 0.5745, 0.1078, 0.5198, 0.5431, 0.3918, 0.5553, 0.3709, 0.5772, 0.3754, 0.5628, 0.3976, 0.544, 0.2402, 0.542, 0.1695, 0.5618, 0.1604, 0.5653, 0.2371, 0.5564, 0.2616, 0.544, 0.2402, 0.5653, 0.2371, 0.5781, 0.2573, 0.03576, 0.4612, 0.0968, 0.4996, 0.082, 0.5153, 0.01791, 0.4736, 0.4789, 0.4993, 0.5411, 0.4616, 0.5604, 0.4757, 0.4959, 0.5157, 0.4808, 0.1314, 0.4697, 0.1112, 0.4844, 0.09367, 0.4955, 0.1156, 0.2256, 0.5734, 0.2895, 0.6075, 0.2864, 0.631, 0.2194, 0.5943, 0.375, 0.05672, 0.3517, 0.05784, 0.3578, 0.03696, 0.3823, 0.03538, 0.03614, 0.1706, 0.03458, 0.2404, 0.01584, 0.2381, 0.01423, 0.1618, 0.03467, 0.3909, 0.03576, 0.4612, 0.01525, 0.4687, 0.01579, 0.3933, 0.2242, 0.05873, 0.202, 0.05782, 0.1945, 0.0363, 0.2185, 0.03607, 0.1081, 0.1123, 0.09817, 0.1326, 0.08116, 0.1163, 0.09303, 0.0956, 0.202, 0.05782, 0.1081, 0.1123, 0.09303, 0.0956, 0.1945, 0.0363, 0.03458, 0.2404, 0.02256, 0.2613, 0.0002191, 0.2573, 0.01584, 0.2381, 0.4697, 0.1112, 0.375, 0.05672, 0.3823, 0.03538, 0.4844, 0.09367, 0.2878, 0.02383, 0.2242, 0.05873, 0.2185, 0.03607, 0.2844, 0.0005379, 0.02223, 0.37, 0.03467, 0.3909, 0.01579, 0.3933, 0.0002206, 0.3742, 0.5553, 0.3709, 0.5564, 0.2616, 0.5781, 0.2573, 0.5772, 0.3754, 0.0968, 0.4996, 0.1078, 0.5198, 0.09311, 0.5373, 0.082, 0.5153, 0.3752, 0.5736, 0.4689, 0.5196, 0.4843, 0.5347, 0.3811, 0.5946, 0.542, 0.1695, 0.4808, 0.1314, 0.4955, 0.1156, 0.5589, 0.1558, 0.2023, 0.5745, 0.2256, 0.5734, 0.2194, 0.5943, 0.1949, 0.5958, 0.1078, 0.5198, 0.2023, 0.5745, 0.1949, 0.5958, 0.09311, 0.5373, 0.02256, 0.2613, 0.02223, 0.37, 0.0002206, 0.3742, 0.0002191, 0.2573, 0.5411, 0.4616, 0.5431, 0.3918, 0.5628, 0.3976, 0.5629, 0.4713, 0.353, 0.5727, 0.3752, 0.5736, 0.3811, 0.5946, 0.3588, 0.5954, 0.09817, 0.1326, 0.03614, 0.1706, 0.01677, 0.1572, 0.08116, 0.1163, 0.4689, 0.5196, 0.4789, 0.4993, 0.4959, 0.5157, 0.4843, 0.5347, 0.2895, 0.6075, 0.353, 0.5727, 0.3588, 0.5954, 0.2915, 0.631, 0.3517, 0.05784, 0.2878, 0.02383, 0.2895, 0.0002191, 0.3578, 0.03696, 0.1123, 0.8937, 0.1334, 0.869, 0.1429, 0.8839, 0.1337, 0.8958, 0.7831, 0.262, 0.7072, 0.2705, 0.7159, 0.2566, 0.7817, 0.2443, 0.2096, 0.7264, 0.1372, 0.7323, 0.1457, 0.7174, 0.2097, 0.7091, 0.1372, 0.7323, 0.1147, 0.7078, 0.1359, 0.7059, 0.1457, 0.7174, 0.7072, 0.05843, 0.7814, 0.06856, 0.7806, 0.08563, 0.7157, 0.07254, 0.5639, 0.7343, 0.5407, 0.7099, 0.5618, 0.7078, 0.5721, 0.7195, 0.711, 0.8676, 0.7318, 0.8917, 0.7109, 0.8939, 0.7018, 0.8824, 0.1334, 0.869, 0.2078, 0.8728, 0.2077, 0.8903, 0.1429, 0.8839, 0.7814, 0.06856, 0.8558, 0.06237, 0.847, 0.0771, 0.7806, 0.08563, 0.5642, 0.8637, 0.6376, 0.8719, 0.6369, 0.8892, 0.5724, 0.8785, 0.8794, 0.2384, 0.8579, 0.2641, 0.8485, 0.2495, 0.8579, 0.2374, 0.8558, 0.06237, 0.8784, 0.08781, 0.857, 0.08924, 0.847, 0.0771, 0.5409, 0.8882, 0.5642, 0.8637, 0.5724, 0.8785, 0.5621, 0.8902, 0.6376, 0.8719, 0.711, 0.8676, 0.7018, 0.8824, 0.6369, 0.8892, 0.2834, 0.7338, 0.2096, 0.7264, 0.2097, 0.7091, 0.2752, 0.7193, 0.2078, 0.8728, 0.278, 0.8664, 0.2737, 0.88, 0.2077, 0.8903, 0.7072, 0.2705, 0.6859, 0.2437, 0.7042, 0.2448, 0.7159, 0.2566, 0.7093, 0.7335, 0.6356, 0.7257, 0.6359, 0.7089, 0.7009, 0.7187, 0.7316, 0.7091, 0.7093, 0.7335, 0.7009, 0.7187, 0.7109, 0.707, 0.6855, 0.08494, 0.7072, 0.05843, 0.7157, 0.07254, 0.7038, 0.08416, 0.8579, 0.2641, 0.7831, 0.262, 0.7817, 0.2443, 0.8485, 0.2495, 0.6356, 0.7257, 0.5639, 0.7343, 0.5721, 0.7195, 0.6359, 0.7089, 0.3062, 0.7096, 0.2834, 0.7338, 0.2752, 0.7193, 0.2853, 0.7076, 0.278, 0.8664, 0.3033, 0.8895, 0.2835, 0.8915, 0.2737, 0.88])
me_circle.use_remesh_preserve_volume = False
me_circle.use_remesh_preserve_attributes = False
me_circle.use_mirror_vertex_groups = False
me_circle.update()

# ---- objects
ob_circle_001 = bpy.data.objects.new('Circle.001', me_circle_004)
ob_circle = bpy.data.objects.new('Circle', me_circle)
ob_lamp = bpy.data.objects.new('Lamp', light_lamp)
ob_camera = bpy.data.objects.new('Camera', cam_camera)

# ---- transforms, parenting, visibility, modifiers, constraints
ob_circle_001.location = (0.0, 0.0, 0.156)
ob_circle_001.lineart.crease_threshold = 0.0
ob_circle.location = (0.0, 0.0, 0.0074)
ob_circle.lineart.crease_threshold = 0.0
ob_lamp.location = (4.076, 1.005, 5.904)
ob_lamp.rotation_euler = (0.6503, 0.05522, 1.866)
ob_lamp.lock_rotations_4d = False
ob_lamp.empty_display_type = 'ARROWS'
ob_lamp.color = (0.0, 0.0, 0.0, 0.0)
ob_lamp.lineart.crease_threshold = 0.0
ob_camera.location = (7.481, -6.508, 5.344)
ob_camera.rotation_euler = (1.109, 0.0, 0.8149)
ob_camera.lock_rotations_4d = False
ob_camera.empty_display_type = 'ARROWS'
ob_camera.color = (0.0, 0.0, 0.0, 0.0)
ob_camera.display_type = 'WIRE'
ob_camera.lineart.crease_threshold = 0.0

# ---- collection membership
col_collection_1.objects.link(ob_circle_001)
col_collection_1.objects.link(ob_circle)
col_collection_1.objects.link(ob_lamp)
col_collection_1.objects.link(ob_camera)

# ---- scene / render settings (as saved in the file)
scene.camera = ob_camera
scene.frame_start = 1; scene.frame_end = 250; scene.frame_set(1)
scene.render.engine = 'BLENDER_EEVEE_NEXT'
scene.render.resolution_percentage = 50
scene.render.dither_intensity = 0.0
scene.cycles.use_denoising = False
scene.cycles.samples = 128
scene.cycles.sampling_pattern = 'TABULATED_SOBOL'
scene.cycles.use_adaptive_sampling = False
scene.cycles.use_light_tree = False
scene.cycles.blur_glossy = 0.0
scene.cycles.sample_clamp_indirect = 0.0
scene.view_settings.view_transform = 'Standard'
bpy.context.view_layer.update()

